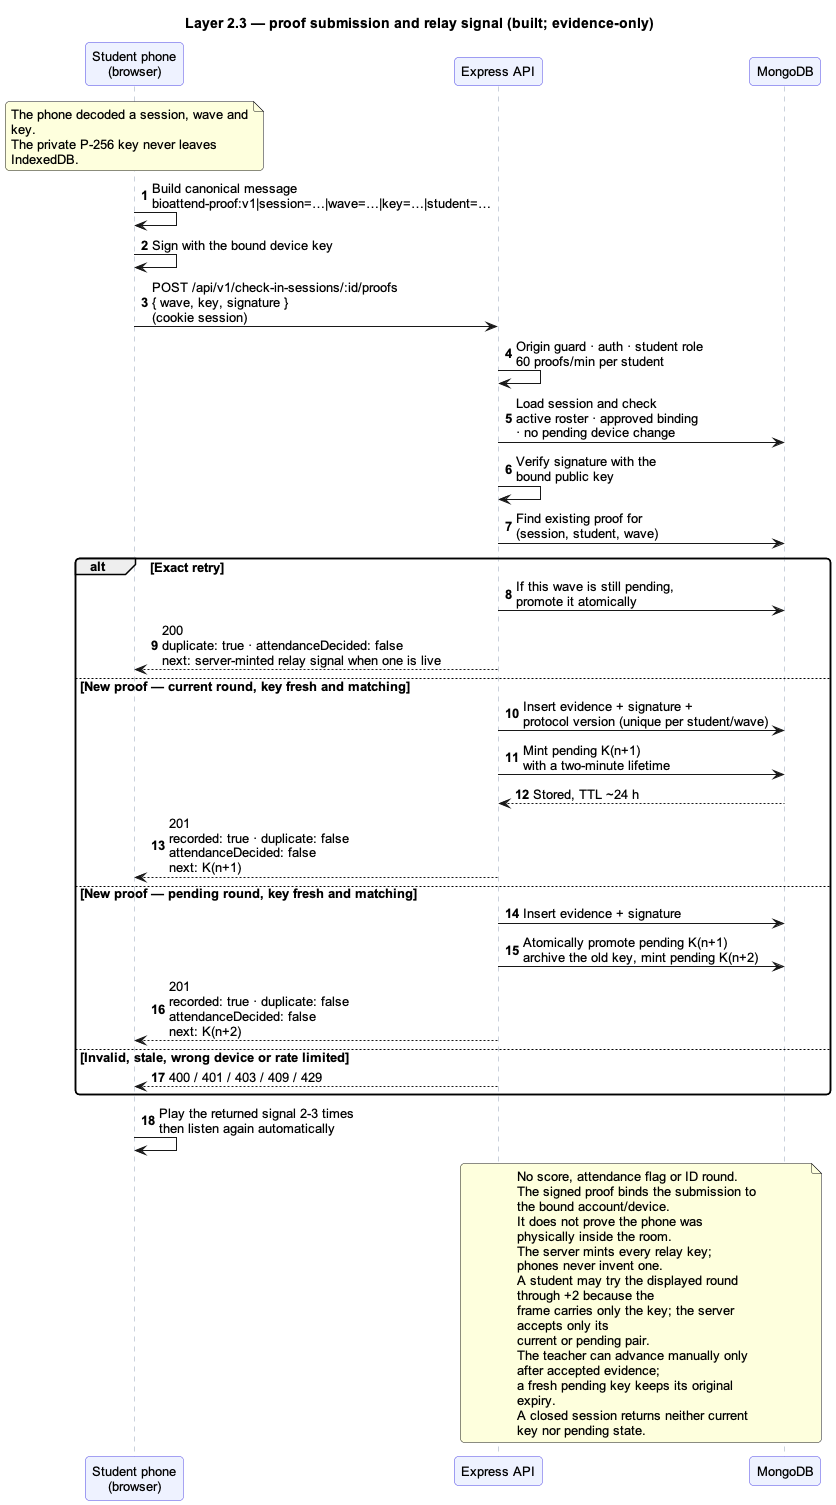

The diagram above was rendered by PlantUML. Its source (embedded in the PNG):
@startuml
!pragma layout smetana
title Layer 2.3 — proof submission and relay signal (built; evidence-only)

skinparam defaultFontName "Arial"
skinparam defaultFontSize 13
skinparam shadowing false
skinparam roundCorner 8
skinparam wrapWidth 240
skinparam sequence {
  ParticipantBackgroundColor #EEF2FF
  ParticipantBorderColor #4F46E5
  LifeLineBorderColor #94A3B8
}
autonumber

participant "Student phone\n(browser)" as Phone
participant "Express API" as API
participant "MongoDB" as DB

note over Phone
  The phone decoded a session, wave and key.
  The private P-256 key never leaves IndexedDB.
end note

Phone -> Phone: Build canonical message\nbioattend-proof:v1|session=…|wave=…|key=…|student=…
Phone -> Phone: Sign with the bound device key
Phone -> API: POST /api/v1/check-in-sessions/:id/proofs\n{ wave, key, signature }\n(cookie session)

API -> API: Origin guard · auth · student role\n60 proofs/min per student
API -> DB: Load session and check\nactive roster · approved binding\n· no pending device change
API -> API: Verify signature with the\nbound public key
API -> DB: Find existing proof for\n(session, student, wave)

alt Exact retry
  API -> DB: If this wave is still pending,\npromote it atomically
  API --> Phone: 200\nduplicate: true · attendanceDecided: false\nnext: server-minted relay signal when one is live
else New proof — current round, key fresh and matching
  API -> DB: Insert evidence + signature +\nprotocol version (unique per student/wave)
  API -> DB: Mint pending K(n+1)\nwith a two-minute lifetime
  DB --> API: Stored, TTL ~24 h
  API --> Phone: 201\nrecorded: true · duplicate: false\nattendanceDecided: false\nnext: K(n+1)
else New proof — pending round, key fresh and matching
  API -> DB: Insert evidence + signature
  API -> DB: Atomically promote pending K(n+1)\narchive the old key, mint pending K(n+2)
  API --> Phone: 201\nrecorded: true · duplicate: false\nattendanceDecided: false\nnext: K(n+2)
else Invalid, stale, wrong device or rate limited
  API --> Phone: 400 / 401 / 403 / 409 / 429
end

Phone -> Phone: Play the returned signal 2-3 times\nthen listen again automatically

note over API, DB
  No score, attendance flag or ID round.
  The signed proof binds the submission to the bound account/device.
  It does not prove the phone was physically inside the room.
  The server mints every relay key; phones never invent one.
  A student may try the displayed round through +2 because the
  frame carries only the key; the server accepts only its
  current or pending pair.
  The teacher can advance manually only after accepted evidence;
  a fresh pending key keeps its original expiry.
  A closed session returns neither current key nor pending state.
end note

@enduml